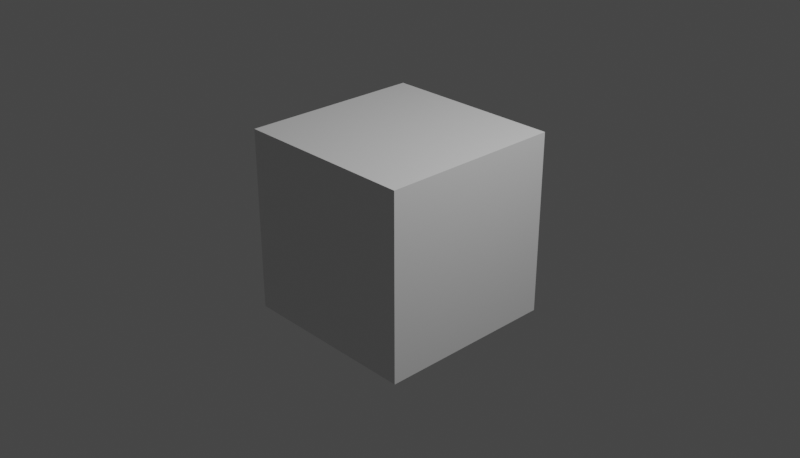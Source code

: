# Source: real_video_to_image.blend  (saved by Blender 2.81.16; exported with 4.5.12 LTS)
import bpy
from mathutils import Matrix  # noqa: F401  (used for matrix-valued properties, if any)

bpy.ops.wm.read_factory_settings(use_empty=True)
scene = bpy.context.scene
scene.name = 'Scene'

# ---- collections
col_collection = bpy.data.collections.new('Collection'); scene.collection.children.link(col_collection)

# ---- materials (node trees are filled in below, after node groups)
mat_material = bpy.data.materials.new('Material')
mat_material.alpha_threshold = 0.0
mat_material.line_color = (0.0, 0.0, 0.0, 1.0)

# ---- material node trees
mat_material.use_nodes = True; mat_material.node_tree.nodes.clear()
_N = mat_material.node_tree.nodes; _L = mat_material.node_tree.links
n0 = _N.new('ShaderNodeOutputMaterial'); n0.name = 'Material Output'; n0.location = (300, 300)
n1 = _N.new('ShaderNodeBsdfPrincipled'); n1.name = 'Principled BSDF'; n1.location = (10, 300)
n1.distribution = 'GGX'
n1.subsurface_method = 'BURLEY'
n1.inputs[2].default_value = 0.4
n1.inputs[3].default_value = 1.45
n1.inputs[27].default_value = (0.0, 0.0, 0.0, 1.0)
n1.inputs[28].default_value = 1.0
_L.new(n1.outputs[0], n0.inputs[0])
n0.is_active_output = True

# ---- world
world_world = bpy.data.worlds.new('World'); scene.world = world_world
world_world.use_nodes = True; world_world.node_tree.nodes.clear()
_N = world_world.node_tree.nodes; _L = world_world.node_tree.links
n0 = _N.new('ShaderNodeOutputWorld'); n0.name = 'World Output'; n0.location = (300, 300)
n1 = _N.new('ShaderNodeBackground'); n1.name = 'Background'; n1.location = (10, 300)
n1.inputs[0].default_value = (0.05088, 0.05088, 0.05088, 1.0)
_L.new(n1.outputs[0], n0.inputs[0])
n0.is_active_output = True
world_world.color = (0.05088, 0.05088, 0.05088)
world_world.use_sun_shadow = False
world_world.sun_shadow_jitter_overblur = 0.0

# ---- cameras
cam_camera = bpy.data.cameras.new('Camera')
cam_camera.clip_end = 100.0
cam_camera.ortho_scale = 7.314

# ---- lights
light_light = bpy.data.lights.new('Light', 'POINT')
light_light.transmission_factor = 0.0
light_light.energy = 1000.0
light_light.shadow_soft_size = 0.1
light_light.shadow_maximum_resolution = 0.006
light_light.use_absolute_resolution = True

# ---- meshes
me_cube = bpy.data.meshes.new('Cube')
me_cube.from_pydata([(1.0, 1.0, 1.0), (1.0, 1.0, -1.0), (1.0, -1.0, 1.0), (1.0, -1.0, -1.0), (-1.0, 1.0, 1.0), (-1.0, 1.0, -1.0), (-1.0, -1.0, 1.0), (-1.0, -1.0, -1.0)], [], [(0, 4, 6, 2), (3, 2, 6, 7), (7, 6, 4, 5), (5, 1, 3, 7), (1, 0, 2, 3), (5, 4, 0, 1)])
_uv = me_cube.uv_layers.new(name='UVMap')
_uv.uv.foreach_set('vector', [0.625, 0.5, 0.875, 0.5, 0.875, 0.75, 0.625, 0.75, 0.375, 0.75, 0.625, 0.75, 0.625, 1.0, 0.375, 1.0, 0.375, 0.0, 0.625, 0.0, 0.625, 0.25, 0.375, 0.25, 0.125, 0.5, 0.375, 0.5, 0.375, 0.75, 0.125, 0.75, 0.375, 0.5, 0.625, 0.5, 0.625, 0.75, 0.375, 0.75, 0.375, 0.25, 0.625, 0.25, 0.625, 0.5, 0.375, 0.5])
me_cube.materials.append(mat_material)
me_cube.use_remesh_preserve_volume = False
me_cube.use_remesh_preserve_attributes = False
me_cube.use_mirror_vertex_groups = False
me_cube.update()

# ---- objects
ob_cube = bpy.data.objects.new('Cube', me_cube)
ob_light = bpy.data.objects.new('Light', light_light)
ob_camera = bpy.data.objects.new('Camera', cam_camera)

# ---- transforms, parenting, visibility, modifiers, constraints
ob_cube.location = (0.0, 0.0, 0.0)
ob_cube.lock_rotations_4d = False
ob_cube.empty_display_type = 'ARROWS'
ob_cube.lineart.crease_threshold = 0.0
ob_light.location = (4.076, 1.005, 5.904)
ob_light.rotation_euler = (0.6503, 0.05522, 1.866)
ob_light.lock_rotations_4d = False
ob_light.empty_display_type = 'ARROWS'
ob_light.color = (0.0, 0.0, 0.0, 0.0)
ob_light.lineart.crease_threshold = 0.0
ob_camera.location = (7.359, -6.926, 4.958)
ob_camera.rotation_euler = (1.109, 0.0, 0.8149)
ob_camera.lock_rotations_4d = False
ob_camera.empty_display_type = 'ARROWS'
ob_camera.color = (0.0, 0.0, 0.0, 0.0)
ob_camera.display_type = 'WIRE'
ob_camera.lineart.crease_threshold = 0.0

# ---- collection membership
col_collection.objects.link(ob_cube)
col_collection.objects.link(ob_light)
col_collection.objects.link(ob_camera)

# ---- scene / render settings (as saved in the file)
scene.camera = ob_camera
scene.frame_start = 1; scene.frame_end = 1269; scene.frame_set(1268)
scene.render.engine = 'CYCLES'
scene.render.resolution_x = 960
scene.render.resolution_y = 550
scene.cycles.use_denoising = False
scene.cycles.samples = 128
scene.cycles.sampling_pattern = 'TABULATED_SOBOL'
scene.cycles.use_adaptive_sampling = False
scene.cycles.use_light_tree = False
scene.view_settings.view_transform = 'Filmic'
bpy.context.view_layer.update()
